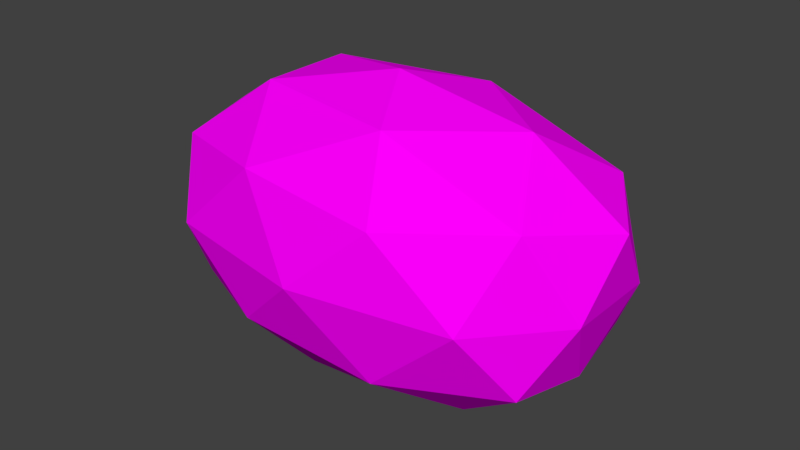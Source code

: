 # Source: melon.blend  (saved by Blender 2.77.0; exported with 4.5.12 LTS)
import bpy
from mathutils import Matrix  # noqa: F401  (used for matrix-valued properties, if any)

bpy.ops.wm.read_factory_settings(use_empty=True)
scene = bpy.context.scene
scene.name = 'Scene'

# ---- collections
col_collection_1 = bpy.data.collections.new('Collection 1'); scene.collection.children.link(col_collection_1)

# ---- images (referenced by path relative to the original .blend; pixels are not part of the script)
import os
ASSET_DIR = os.environ.get("B2B_ASSET_DIR", "")  # directory of the original .blend (textures are referenced by path, not embedded)
HERE = os.path.dirname(os.path.abspath(__file__))  # packed textures are extracted next to this script under _unpacked/

def load_image(name, relpath, width, height, colorspace="sRGB"):
    """Load a texture the original file referenced (path relative to the .blend, or extracted next to this script)."""
    p = next((c for c in (os.path.join(HERE, relpath), os.path.join(ASSET_DIR, relpath)) if relpath and os.path.exists(c)), "")
    if p:
        img = bpy.data.images.load(p, check_existing=True)
        img.name = name
    else:  # same state as the original file: an image datablock whose file is absent (Cycles renders it pink)
        img = bpy.data.images.new(name, width, height)
        img.source = "FILE"
        img.filepath = "//" + (relpath or name)
    img.colorspace_settings.name = colorspace
    return img
img_colorpalette_jpg_001 = load_image('colorPalette.jpg.001', 'colorPalette.jpg', 1024, 1024, 'sRGB')

# ---- materials (node trees are filled in below, after node groups)
mat_material = bpy.data.materials.new('Material')
mat_material.alpha_threshold = 0.0
mat_material.roughness = 0.5
mat_material.line_color = (0.0, 0.0, 0.0, 1.0)

# ---- material node trees
mat_material.use_nodes = True; mat_material.node_tree.nodes.clear()
_N = mat_material.node_tree.nodes; _L = mat_material.node_tree.links
n0 = _N.new('ShaderNodeOutputMaterial'); n0.name = 'Material Output'; n0.location = (300, 300)
n1 = _N.new('ShaderNodeBsdfDiffuse'); n1.name = 'Diffuse BSDF'; n1.location = (10, 300)
n2 = _N.new('ShaderNodeTexCoord'); n2.name = 'Texture Coordinate'; n2.location = (-183, 230)
n3 = _N.new('ShaderNodeTexImage'); n3.name = 'Image Texture'; n3.location = (228, 132)
n3.width = 140
n3.image = img_colorpalette_jpg_001
_L.new(n1.outputs[0], n0.inputs[0])
_L.new(n2.outputs[2], n3.inputs[0])
_L.new(n3.outputs[0], n1.inputs[0])
n0.is_active_output = True

# ---- world
world_world = bpy.data.worlds.new('World'); scene.world = world_world
world_world.color = (0.05088, 0.05088, 0.05088)
world_world.use_sun_shadow = False
world_world.sun_shadow_jitter_overblur = 0.0
world_world.cycles.sampling_method = 'MANUAL'

# ---- meshes
me_cube = bpy.data.meshes.new('Cube')
me_cube.from_pydata([(-1.241, -0.5257, 0.4472), (0.4816, -0.8506, 0.4472), (1.241, 0.5257, -0.4472), (-0.4816, 0.8506, -0.4472), (-1.528, 0.0, -0.4472), (-0.4816, -0.8506, -0.4472), (1.241, -0.5257, -0.4472), (1.054e-09, 0.0, -1.0), (-1.241, 0.5257, 0.4472), (0.4816, 0.8506, 0.4472), (1.528, 0.0, 0.4472), (1.054e-09, 0.0, 1.0), (1.467, 0.309, 0.0), (1.467, -0.309, 0.0), (0.458, 0.809, -0.5257), (-1.199, 0.5, -0.5257), (-0.2831, 0.5, -0.8507), (-1.199, -0.5, -0.5257), (-0.9161, 0.0, -0.8507), (0.7411, 0.309, -0.8507), (1.312, 0.0, -0.5257), (0.458, -0.809, -0.5257), (0.7411, -0.309, -0.8507), (-0.2831, -0.5, -0.8507), (1.054e-09, -1.0, 0.0), (1.024, -0.809, 0.0), (-1.467, -0.309, 0.0), (-1.024, -0.809, 0.0), (-1.024, 0.809, 0.0), (-1.467, 0.309, 0.0), (1.024, 0.809, 0.0), (1.054e-09, 1.0, 0.0), (1.199, -0.5, 0.5257), (-0.458, -0.809, 0.5257), (-1.312, 0.0, 0.5257), (-0.458, 0.809, 0.5257), (1.199, 0.5, 0.5257), (0.2831, -0.5, 0.8507), (0.9161, 0.0, 0.8507), (-0.7411, -0.309, 0.8507), (-0.7411, 0.309, 0.8507), (0.2831, 0.5, 0.8507)], [], [(7, 16, 19), (7, 22, 23), (6, 20, 13), (7, 23, 18), (6, 22, 20), (7, 18, 16), (5, 21, 24), (4, 17, 26), (3, 15, 28), (2, 14, 30), (6, 13, 25), (5, 24, 27), (4, 26, 29), (3, 28, 31), (2, 30, 12), (1, 32, 37), (0, 33, 39), (8, 34, 40), (9, 35, 41), (10, 36, 38), (38, 41, 11), (38, 36, 41), (36, 9, 41), (41, 40, 11), (41, 35, 40), (35, 8, 40), (40, 39, 11), (40, 34, 39), (34, 0, 39), (39, 37, 11), (39, 33, 37), (33, 1, 37), (37, 38, 11), (37, 32, 38), (32, 10, 38), (12, 36, 10), (12, 30, 36), (30, 9, 36), (31, 35, 9), (31, 28, 35), (28, 8, 35), (29, 34, 8), (29, 26, 34), (26, 0, 34), (27, 33, 0), (27, 24, 33), (24, 1, 33), (25, 32, 1), (25, 13, 32), (13, 10, 32), (30, 31, 9), (30, 14, 31), (14, 3, 31), (28, 29, 8), (28, 15, 29), (15, 4, 29), (26, 27, 0), (26, 17, 27), (17, 5, 27), (24, 25, 1), (24, 21, 25), (21, 6, 25), (16, 15, 3), (16, 18, 15), (18, 4, 15), (20, 19, 2), (20, 22, 19), (22, 7, 19), (18, 17, 4), (18, 23, 17), (23, 5, 17), (13, 12, 10), (13, 20, 12), (20, 2, 12), (23, 21, 5), (23, 22, 21), (22, 6, 21), (19, 14, 2), (19, 16, 14), (16, 3, 14)])
_uv = me_cube.uv_layers.new(name='UVMap')
_uv.uv.foreach_set('vector', [0.4979, 0.5105, 0.4969, 0.5116, 0.4969, 0.5083, 0.5041, 0.5496, 0.5052, 0.5474, 0.5052, 0.5507, 0.4994, 0.457, 0.4982, 0.4563, 0.4996, 0.4553, 0.5015, 0.5105, 0.5026, 0.5117, 0.5014, 0.5134, 0.4994, 0.5448, 0.4983, 0.5459, 0.4982, 0.5441, 0.4979, 0.5105, 0.4979, 0.5134, 0.4969, 0.5116, 0.5064, 0.4637, 0.5066, 0.4608, 0.5075, 0.4624, 0.5004, 0.5063, 0.4993, 0.507, 0.4992, 0.5056, 0.4957, 0.5124, 0.4966, 0.5145, 0.4951, 0.5142, 0.4957, 0.5069, 0.4956, 0.5094, 0.4944, 0.5078, 0.4994, 0.5448, 0.4996, 0.5431, 0.5005, 0.5442, 0.5064, 0.5515, 0.5075, 0.5502, 0.5068, 0.5533, 0.5004, 0.4185, 0.4992, 0.4178, 0.5006, 0.4168, 0.4983, 0.4636, 0.4976, 0.4654, 0.497, 0.4623, 0.4946, 0.4164, 0.4944, 0.4149, 0.4956, 0.4153, 0.5053, 0.4528, 0.5062, 0.4506, 0.5065, 0.4536, 0.5053, 0.546, 0.5052, 0.5435, 0.5065, 0.5446, 0.5004, 0.4151, 0.4993, 0.4158, 0.4993, 0.414, 0.5003, 0.4221, 0.5005, 0.4251, 0.4991, 0.423, 0.4982, 0.4192, 0.4992, 0.4201, 0.4979, 0.4212, 0.4979, 0.4212, 0.4991, 0.423, 0.498, 0.4241, 0.4979, 0.4212, 0.4992, 0.4201, 0.4991, 0.423, 0.5018, 0.4591, 0.5029, 0.4612, 0.5017, 0.462, 0.4991, 0.423, 0.4991, 0.4263, 0.498, 0.4241, 0.5017, 0.5498, 0.503, 0.5519, 0.5017, 0.5531, 0.5005, 0.4251, 0.5003, 0.4276, 0.4991, 0.4263, 0.4991, 0.4263, 0.4979, 0.4265, 0.498, 0.4241, 0.4993, 0.5018, 0.4993, 0.5036, 0.498, 0.5027, 0.5018, 0.5426, 0.5008, 0.5436, 0.5006, 0.5418, 0.5065, 0.5446, 0.5065, 0.5414, 0.5075, 0.5425, 0.5039, 0.4178, 0.5026, 0.4167, 0.5039, 0.4146, 0.5052, 0.4557, 0.5053, 0.4528, 0.5065, 0.4536, 0.5039, 0.5024, 0.5049, 0.5005, 0.5049, 0.5034, 0.5039, 0.5024, 0.5036, 0.4994, 0.5049, 0.5005, 0.5036, 0.4116, 0.5044, 0.4107, 0.5049, 0.4127, 0.4956, 0.4153, 0.4957, 0.4139, 0.4968, 0.4146, 0.4982, 0.4544, 0.497, 0.4539, 0.4983, 0.4529, 0.5033, 0.5472, 0.5029, 0.549, 0.5018, 0.5469, 0.504, 0.5503, 0.503, 0.5519, 0.5029, 0.549, 0.5014, 0.4235, 0.5014, 0.4267, 0.5005, 0.4251, 0.5014, 0.5145, 0.5003, 0.5154, 0.5005, 0.5129, 0.5032, 0.4558, 0.5018, 0.4548, 0.503, 0.4541, 0.5032, 0.4558, 0.5018, 0.4568, 0.5018, 0.4548, 0.4992, 0.4178, 0.4982, 0.4167, 0.4993, 0.4158, 0.5041, 0.4574, 0.5052, 0.4557, 0.5053, 0.4582, 0.5015, 0.5061, 0.5015, 0.5029, 0.5026, 0.5045, 0.5015, 0.5029, 0.5027, 0.5015, 0.5026, 0.5045, 0.5021, 0.4997, 0.5036, 0.4994, 0.5027, 0.5015, 0.5005, 0.4564, 0.4996, 0.4553, 0.5005, 0.4544, 0.4996, 0.5431, 0.4994, 0.5414, 0.5005, 0.5422, 0.5033, 0.5472, 0.504, 0.5503, 0.5029, 0.549, 0.497, 0.459, 0.4982, 0.4606, 0.497, 0.4623, 0.4956, 0.5094, 0.4957, 0.5124, 0.4944, 0.511, 0.5015, 0.4157, 0.5006, 0.4168, 0.5004, 0.4151, 0.5015, 0.4157, 0.5015, 0.4177, 0.5006, 0.4168, 0.5041, 0.5445, 0.503, 0.5453, 0.5032, 0.5436, 0.4992, 0.4178, 0.498, 0.4182, 0.4982, 0.4167, 0.5018, 0.5446, 0.5019, 0.546, 0.5006, 0.545, 0.5054, 0.5536, 0.5064, 0.5515, 0.5068, 0.5533, 0.5041, 0.4541, 0.5047, 0.451, 0.5053, 0.4528, 0.5075, 0.5502, 0.5066, 0.5486, 0.5075, 0.5469, 0.504, 0.4218, 0.5038, 0.4192, 0.5049, 0.4201, 0.4995, 0.4628, 0.4992, 0.4657, 0.4983, 0.4636, 0.4969, 0.4238, 0.4979, 0.4256, 0.4966, 0.4267, 0.5005, 0.5524, 0.4999, 0.5545, 0.4992, 0.5536, 0.4957, 0.5051, 0.4944, 0.506, 0.4946, 0.5042, 0.4957, 0.5051, 0.4957, 0.5069, 0.4944, 0.506, 0.5052, 0.5474, 0.5041, 0.5496, 0.504, 0.5472, 0.5014, 0.5134, 0.5028, 0.5146, 0.5018, 0.5154, 0.5014, 0.5134, 0.5026, 0.5117, 0.5028, 0.5146, 0.5026, 0.4239, 0.5038, 0.4247, 0.5028, 0.4268, 0.497, 0.5041, 0.4956, 0.5031, 0.4968, 0.5024, 0.497, 0.5041, 0.4957, 0.5051, 0.4956, 0.5031, 0.4957, 0.5051, 0.4946, 0.5042, 0.4956, 0.5031, 0.5052, 0.5507, 0.5066, 0.5486, 0.5064, 0.5515, 0.5026, 0.4239, 0.5026, 0.4206, 0.504, 0.4218, 0.5026, 0.4206, 0.5038, 0.4192, 0.504, 0.4218, 0.4969, 0.4205, 0.4956, 0.4216, 0.4957, 0.4191, 0.4969, 0.4205, 0.4969, 0.4238, 0.4956, 0.4216, 0.4969, 0.5116, 0.4957, 0.5124, 0.4956, 0.5094])
me_cube.materials.append(mat_material)
me_cube.use_remesh_preserve_volume = False
me_cube.use_remesh_preserve_attributes = False
me_cube.use_mirror_vertex_groups = False
me_cube.update()

# ---- objects
ob_melon = bpy.data.objects.new('melon', me_cube)

# ---- transforms, parenting, visibility, modifiers, constraints
ob_melon.location = (0.0, 0.0, 0.0)
ob_melon.lock_rotations_4d = False
ob_melon.empty_display_type = 'ARROWS'
ob_melon.lineart.crease_threshold = 0.0

# ---- collection membership
col_collection_1.objects.link(ob_melon)

# ---- scene / render settings (as saved in the file)
scene.frame_start = 1; scene.frame_end = 250; scene.frame_set(1)
scene.render.engine = 'CYCLES'
scene.render.resolution_percentage = 50
scene.render.dither_intensity = 0.0
scene.cycles.use_denoising = False
scene.cycles.samples = 128
scene.cycles.sampling_pattern = 'TABULATED_SOBOL'
scene.cycles.light_sampling_threshold = 0.0
scene.cycles.use_adaptive_sampling = False
scene.cycles.use_light_tree = False
scene.cycles.blur_glossy = 0.0
scene.cycles.sample_clamp_indirect = 0.0
scene.view_settings.view_transform = 'Standard'
bpy.context.view_layer.update()

# ---- added for rendering (the .blend has no active camera and no usable light): camera, sun
cam_auto = bpy.data.cameras.new('AutoCamera')
cam_auto.lens = 50.0
cam_auto.sensor_width = 36.0
cam_auto.clip_end = 1000.0
ob_auto_camera = bpy.data.objects.new('AutoCamera', cam_auto)
scene.collection.objects.link(ob_auto_camera)
ob_auto_camera.location = (3.85211, -4.62254, 3.08169)
ob_auto_camera.rotation_euler = (1.09748, -7.21219e-08, 0.694738)
scene.camera = ob_auto_camera
light_auto_sun = bpy.data.lights.new('AutoSun', 'SUN')
light_auto_sun.energy = 3.0
light_auto_sun.angle = 0.0523599
ob_auto_sun = bpy.data.objects.new('AutoSun', light_auto_sun)
scene.collection.objects.link(ob_auto_sun)
ob_auto_sun.rotation_euler = (0.872665, 0.174533, 0.523599)
bpy.context.view_layer.update()
